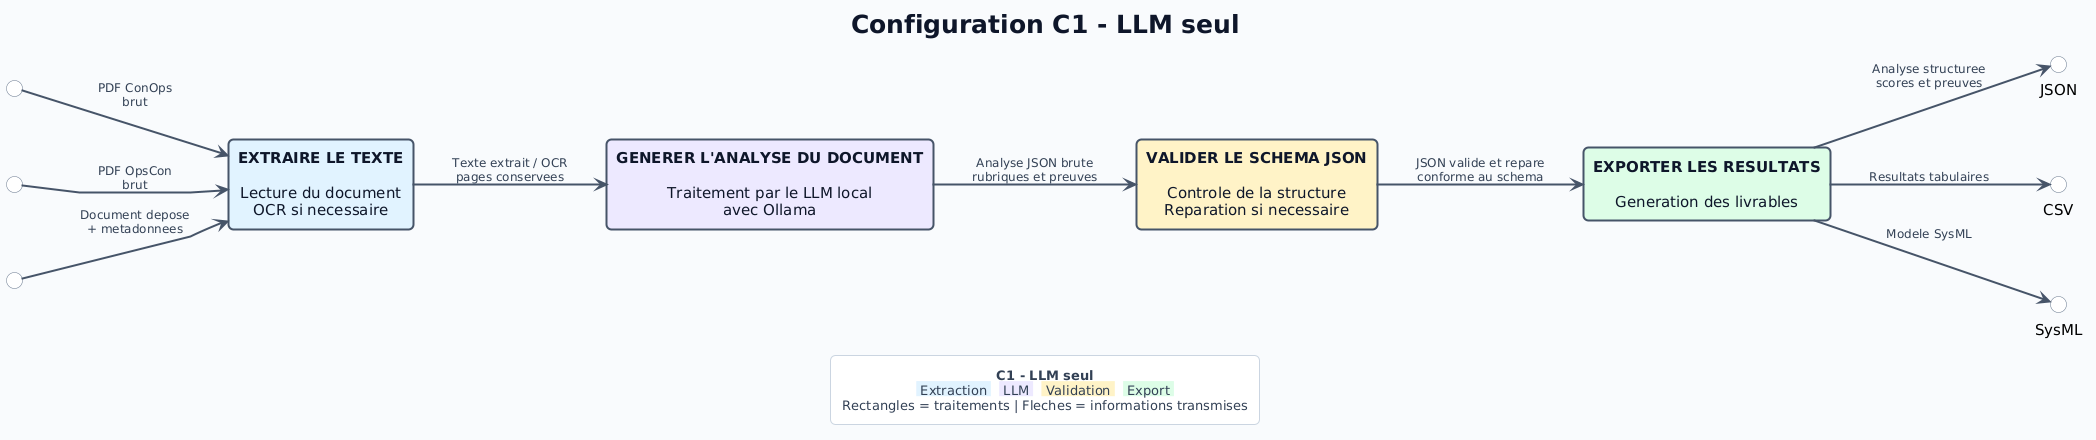

The diagram above was rendered by PlantUML. Its source (embedded in the PNG):
@startuml
title Configuration C1 - LLM seul

left to right direction
skinparam backgroundColor #F8FAFC
skinparam shadowing false
skinparam roundcorner 10
skinparam linetype polyline
skinparam nodesep 60
skinparam ranksep 75
skinparam defaultFontName Arial
skinparam defaultFontSize 15
skinparam defaultTextAlignment center
skinparam TitleFontSize 25
skinparam TitleFontStyle bold
skinparam TitleFontColor #0F172A
skinparam ArrowColor #475569
skinparam ArrowThickness 2
skinparam ArrowFontName Arial
skinparam ArrowFontSize 12
skinparam ArrowFontColor #334155
skinparam ArrowFontBackgroundColor #F8FAFC
skinparam interfaceBackgroundColor #FFFFFF
skinparam interfaceBorderColor #64748B
skinparam rectangle {
  BackgroundColor #FFFFFF
  BorderColor #475569
  FontColor #0F172A
  FontSize 15
  FontStyle plain
  BorderThickness 2
}
skinparam legend {
  BackgroundColor #FFFFFF
  BorderColor #CBD5E1
  FontColor #334155
  FontSize 13
}

<style>
  element {
    Padding 12
    Margin 5
  }
  arrow {
    FontSize 12
    FontColor #334155
    LineColor #475569
    LineThickness 2
  }
  legend {
    Padding 12
    Margin 10
  }
</style>

() " " as IN1
() " " as IN2
() " " as IN3

rectangle "<b>EXTRAIRE LE TEXTE</b>\n\nLecture du document\nOCR si necessaire" as A #E0F2FE

rectangle "<b>GENERER L'ANALYSE DU DOCUMENT</b>\n\nTraitement par le LLM local\navec Ollama" as B #EDE9FE

rectangle "<b>VALIDER LE SCHEMA JSON</b>\n\nControle de la structure\nReparation si necessaire" as C #FEF3C7

rectangle "<b>EXPORTER LES RESULTATS</b>\n\nGeneration des livrables" as D #DCFCE7

() "JSON" as JSON
() "CSV" as CSV
() "SysML" as SYSML

IN1 --> A : PDF ConOps\nbrut
IN2 --> A : PDF OpsCon\nbrut
IN3 --> A : Document depose\n+ metadonnees
A --> B : Texte extrait / OCR\npages conservees
B --> C : Analyse JSON brute\nrubriques et preuves
C --> D : JSON valide et repare\nconforme au schema
D --> JSON : Analyse structuree\nscores et preuves
D --> CSV : Resultats tabulaires
D --> SYSML : Modele SysML

legend bottom
  <b>C1 - LLM seul</b>
  <back:#E0F2FE> Extraction </back>  <back:#EDE9FE> LLM </back>  <back:#FEF3C7> Validation </back>  <back:#DCFCE7> Export </back>
  Rectangles = traitements | Fleches = informations transmises
endlegend

@enduml